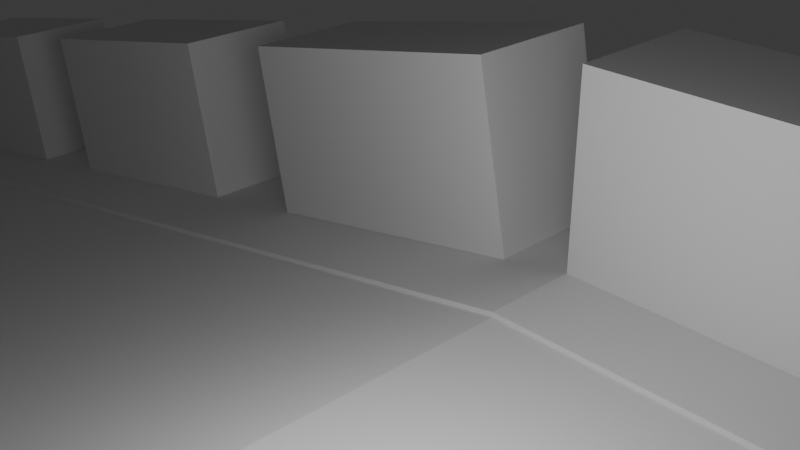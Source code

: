 # Source: sliding_stroller.blend  (saved by Blender 4.0.36; exported with 4.5.12 LTS)
import bpy
from mathutils import Matrix  # noqa: F401  (used for matrix-valued properties, if any)

bpy.ops.wm.read_factory_settings(use_empty=True)
scene = bpy.context.scene
scene.name = 'Scene'

# ---- collections
col_tools = bpy.data.collections.new('Tools'); scene.collection.children.link(col_tools)
col_buildings = bpy.data.collections.new('Buildings'); scene.collection.children.link(col_buildings)

# ---- world
world_world = bpy.data.worlds.new('World'); scene.world = world_world
world_world.use_nodes = True; world_world.node_tree.nodes.clear()
_N = world_world.node_tree.nodes; _L = world_world.node_tree.links
n0 = _N.new('ShaderNodeOutputWorld'); n0.name = 'World Output'; n0.location = (300, 300)
n1 = _N.new('ShaderNodeBackground'); n1.name = 'Background'; n1.location = (10, 300)
n1.inputs[0].default_value = (0.05088, 0.05088, 0.05088, 1.0)
_L.new(n1.outputs[0], n0.inputs[0])
n0.is_active_output = True
world_world.color = (0.05088, 0.05088, 0.05088)
world_world.use_sun_shadow = False
world_world.sun_shadow_jitter_overblur = 0.0

# ---- cameras
cam_camera = bpy.data.cameras.new('Camera')
cam_camera.clip_end = 100.0
cam_camera.ortho_scale = 7.314

# ---- lights
light_light = bpy.data.lights.new('Light', 'POINT')
light_light.transmission_factor = 0.0
light_light.use_soft_falloff = False
light_light.energy = 1000.0
light_light.shadow_soft_size = 3.31
light_light.shadow_maximum_resolution = 0.006
light_light.use_absolute_resolution = True

# ---- meshes
me_cube_002 = bpy.data.meshes.new('Cube.002')
me_cube_002.from_pydata([(-0.5, -0.25, -0.5), (-0.5, -0.25, 0.5), (-0.5, 0.25, -0.5), (-0.5, 0.25, 0.5), (0.5, -0.25, -0.5), (0.5, -0.25, 0.5), (0.5, 0.25, -0.5), (0.5, 0.25, 0.5)], [], [(0, 1, 3, 2), (2, 3, 7, 6), (6, 7, 5, 4), (4, 5, 1, 0), (2, 6, 4, 0), (7, 3, 1, 5)])
_uv = me_cube_002.uv_layers.new(name='UVMap')
_uv.uv.foreach_set('vector', [0.375, 0.0, 0.625, 0.0, 0.625, 0.25, 0.375, 0.25, 0.375, 0.25, 0.625, 0.25, 0.625, 0.5, 0.375, 0.5, 0.375, 0.5, 0.625, 0.5, 0.625, 0.75, 0.375, 0.75, 0.375, 0.75, 0.625, 0.75, 0.625, 1.0, 0.375, 1.0, 0.125, 0.5, 0.375, 0.5, 0.375, 0.75, 0.125, 0.75, 0.625, 0.5, 0.875, 0.5, 0.875, 0.75, 0.625, 0.75])
me_cube_002.update()
me_cube_001 = bpy.data.meshes.new('Cube.001')
me_cube_001.from_pydata([(-3.505, -10.5, -0.05106), (-3.505, -10.5, 0.05106), (-3.505, 10.5, -0.05106), (-3.505, 10.5, 0.05106), (3.505, -10.5, -0.05106), (3.505, -10.5, 0.05106), (3.505, 10.5, -0.05106), (3.505, 10.5, 0.05106), (-3.505, -10.5, -0.05106), (-3.505, -10.5, 0.05106), (-3.505, 10.5, -0.05106), (-3.505, 10.5, 0.05106), (-3.505, -10.5, -0.05106), (-3.505, -10.5, 0.05106), (-3.505, 10.5, -0.05106), (-3.505, 10.5, 0.05106), (-101.9, -10.5, -20.09), (-101.9, -10.5, -19.99), (-101.9, 10.5, -20.09), (-101.9, 10.5, -19.99), (-3.505, 5.508, 0.05106), (3.505, 5.509, 0.05106), (3.505, 10.5, 0.05106), (-3.505, 10.5, 0.05106), (-3.505, 5.508, 0.05106), (3.505, 5.509, 0.05106), (3.505, 10.5, 0.05106), (-3.505, 10.5, 0.05106), (-3.505, 5.508, 0.05106), (3.505, 5.509, 0.05106), (3.505, 10.5, 0.05106), (-3.505, 10.5, 0.05106), (-3.505, 5.508, 0.05106), (3.505, 5.509, 0.05106), (3.505, 10.5, 0.05106), (-3.505, 10.5, 0.05106), (-3.505, 5.508, 0.05106), (3.505, 5.509, 0.05106), (-3.505, 5.508, 0.05106), (3.505, 10.5, 0.05106), (-3.505, 10.5, 0.05106), (-3.505, 5.507, 0.05106), (3.505, 5.509, 0.05106), (-3.505, 10.5, 0.05106), (3.505, 10.5, 0.05106), (3.505, 5.509, 0.05106), (-3.505, -5.508, 0.05106), (3.505, -5.506, 0.05106), (3.505, -5.506, 0.1511), (-3.505, -5.508, 0.1511), (-3.505, -10.5, 0.1511), (3.505, -10.5, 0.1511), (3.505, 10.5, 0.1511), (-3.505, 10.5, 0.1511), (-3.505, 5.507, 0.1511), (3.505, 5.509, 0.1511), (-101.9, 5.507, -19.99), (-3.505, 10.5, 0.1515), (-101.9, 10.5, -19.89), (-3.505, 5.508, 0.1515), (-101.9, 5.507, -19.89), (-101.9, -5.509, -19.99), (-3.505, -10.5, 0.05106), (-101.9, -10.5, -19.99), (-3.505, -5.508, 0.05106), (-101.9, -5.509, -19.99), (-3.505, -10.5, 0.1511), (-101.9, -10.5, -19.89), (-3.505, -5.508, 0.1511), (-101.9, -5.509, -19.89), (-3.505, 5.508, -0.05106), (-3.505, -10.5, -0.05106), (-3.505, -5.507, -0.05106), (-101.9, -5.507, -20.09), (-101.9, 5.504, -20.09), (-3.505, 5.507, 0.05106), (-3.505, -5.508, 0.05106), (-101.9, 5.507, -19.99), (-101.9, -5.509, -19.99), (-101.9, -5.509, -19.99), (-3.505, 5.508, -0.05106), (-3.505, -5.507, -0.05106), (-101.9, -5.507, -20.09), (-101.9, 5.504, -20.09)], [(15, 23), (23, 27), (27, 31), (31, 35), (35, 40), (40, 41), (76, 78)], [(1, 46, 20, 3, 11, 9), (2, 3, 7, 6), (6, 7, 21, 47, 5, 4), (4, 5, 1, 0), (21, 20, 38, 45), (7, 3, 20, 46, 1, 5, 47, 21), (11, 10, 14, 15), (3, 2, 10, 11), (0, 1, 9, 8, 71), (13, 15, 19, 56, 61, 17), (8, 9, 13, 12), (9, 11, 15, 13), (10, 70, 72, 8, 12, 14), (16, 17, 61, 56, 19, 18, 74, 73), (14, 12, 16, 73, 74, 18), (15, 14, 18, 19), (12, 13, 17, 16), (20, 21, 25, 24), (21, 7, 22, 25), (24, 25, 29, 28), (25, 22, 26, 29), (28, 29, 33, 32), (29, 26, 30, 33), (32, 33, 37, 36), (33, 30, 34, 37), (40, 39, 44, 43), (36, 37, 42, 41), (37, 34, 39, 42), (47, 46, 49, 48), (46, 13, 50, 49), (5, 47, 48, 51), (48, 49, 50, 51), (13, 5, 51, 50), (35, 34, 45, 41), (53, 54, 55, 52), (45, 34, 52, 55), (35, 41, 54, 53), (34, 35, 53, 52), (41, 45, 55, 54), (20, 24, 38), (56, 20, 59, 60), (60, 59, 57, 58), (20, 3, 57, 59), (3, 19, 58, 57), (19, 56, 60, 58), (17, 1, 62, 63), (65, 63, 67, 69), (61, 17, 63, 65), (1, 46, 64, 62), (46, 61, 65, 64), (67, 66, 68, 69), (64, 65, 69, 68), (62, 64, 68, 66), (63, 62, 66, 67), (76, 75, 80, 77, 83, 82, 79, 78, 81), (78, 79, 82), (83, 77, 78, 82), (78, 77, 80, 81), (80, 75, 76, 81)])
_uv = me_cube_001.uv_layers.new(name='UVMap')
_uv.uv.foreach_set('vector', [0.875, 0.75, 0.875, 0.6875, 0.875, 0.625, 0.875, 0.5, 0.875, 0.5, 0.875, 0.75, 0.375, 0.25, 0.625, 0.25, 0.625, 0.5, 0.375, 0.5, 0.375, 0.5, 0.625, 0.5, 0.625, 0.625, 0.625, 0.6875, 0.625, 0.75, 0.375, 0.75, 0.375, 0.75, 0.625, 0.75, 0.625, 1.0, 0.375, 1.0, 0.0, 0.0, 0.0, 0.0, 0.0, 0.0, 0.0, 0.0, 0.625, 0.5, 0.875, 0.5, 0.875, 0.625, 0.875, 0.6875, 0.875, 0.75, 0.625, 0.75, 0.625, 0.6875, 0.625, 0.625, 0.625, 0.25, 0.375, 0.25, 0.375, 0.25, 0.625, 0.25, 0.625, 0.25, 0.375, 0.25, 0.375, 0.25, 0.625, 0.25, 0.375, 1.0, 0.625, 1.0, 0.625, 1.0, 0.375, 1.0, 0.375, 1.0, 0.875, 0.75, 0.875, 0.5, 0.875, 0.5, 0.875, 0.625, 0.875, 0.6875, 0.875, 0.75, 0.375, 1.0, 0.625, 1.0, 0.625, 1.0, 0.375, 1.0, 0.875, 0.75, 0.875, 0.5, 0.875, 0.5, 0.875, 0.75, 0.125, 0.5, 0.125, 0.625, 0.125, 0.6875, 0.125, 0.75, 0.125, 0.75, 0.125, 0.5, 0.375, 0.0, 0.625, 0.0, 0.625, 0.0625, 0.625, 0.125, 0.625, 0.25, 0.375, 0.25, 0.375, 0.1875, 0.375, 0.125, 0.125, 0.5, 0.125, 0.75, 0.125, 0.75, 0.125, 0.625, 0.125, 0.5625, 0.125, 0.5, 0.625, 0.25, 0.375, 0.25, 0.375, 0.25, 0.625, 0.25, 0.375, 1.0, 0.625, 1.0, 0.625, 1.0, 0.375, 1.0, 0.0, 0.0, 0.0, 0.0, 0.0, 0.0, 0.0, 0.0, 0.625, 0.625, 0.625, 0.5, 0.625, 0.5, 0.625, 0.625, 0.0, 0.0, 0.0, 0.0, 0.0, 0.0, 0.0, 0.0, 0.625, 0.625, 0.625, 0.5, 0.625, 0.5, 0.625, 0.625, 0.0, 0.0, 0.0, 0.0, 0.0, 0.0, 0.0, 0.0, 0.625, 0.625, 0.625, 0.5, 0.625, 0.5, 0.625, 0.625, 0.0, 0.0, 0.0, 0.0, 0.0, 0.0, 0.0, 0.0, 0.625, 0.625, 0.625, 0.5, 0.625, 0.5, 0.625, 0.625, 0.0, 0.0, 0.0, 0.0, 0.0, 0.0, 0.0, 0.0, 0.0, 0.0, 0.0, 0.0, 0.0, 0.0, 0.0, 0.0, 0.625, 0.625, 0.625, 0.5, 0.625, 0.5, 0.625, 0.625, 0.0, 0.0, 0.0, 0.0, 0.0, 0.0, 0.0, 0.0, 0.0, 0.0, 0.0, 0.0, 0.0, 0.0, 0.0, 0.0, 0.625, 0.75, 0.625, 0.6875, 0.625, 0.6875, 0.625, 0.75, 0.0, 0.0, 0.0, 0.0, 0.0, 0.0, 0.0, 0.0, 0.0, 0.0, 0.0, 0.0, 0.0, 0.0, 0.0, 0.0, 0.0, 0.0, 0.0, 0.0, 0.0, 0.0, 0.0, 0.0, 0.0, 0.0, 0.0, 0.0, 0.0, 0.0, 0.0, 0.0, 0.0, 0.0, 0.0, 0.0, 0.0, 0.0, 0.0, 0.0, 0.0, 0.0, 0.0, 0.0, 0.0, 0.0, 0.0, 0.0, 0.0, 0.0, 0.0, 0.0, 0.0, 0.0, 0.0, 0.0, 0.0, 0.0, 0.0, 0.0, 0.0, 0.0, 0.0, 0.0, 0.0, 0.0, 0.0, 0.0, 0.0, 0.0, 0.0, 0.0, 0.0, 0.0, 0.0, 0.0, 0.0, 0.0, 0.0, 0.0, 0.0, 0.0, 0.0, 0.0, 0.0, 0.0, 0.875, 0.625, 0.875, 0.5, 0.875, 0.5, 0.875, 0.625, 0.0, 0.0, 0.0, 0.0, 0.0, 0.0, 0.0, 0.0, 0.625, 0.25, 0.625, 0.125, 0.625, 0.125, 0.625, 0.25, 0.0, 0.0, 0.0, 0.0, 0.0, 0.0, 0.0, 0.0, 0.625, 0.0625, 0.625, 0.0, 0.625, 0.0, 0.625, 0.0625, 0.625, 0.0625, 0.625, 0.0, 0.625, 0.0, 0.625, 0.0625, 0.875, 0.75, 0.875, 0.6875, 0.875, 0.6875, 0.875, 0.75, 0.0, 0.0, 0.0, 0.0, 0.0, 0.0, 0.0, 0.0, 0.0, 0.0, 0.0, 0.0, 0.0, 0.0, 0.0, 0.0, 0.0, 0.0, 0.0, 0.0, 0.0, 0.0, 0.0, 0.0, 0.875, 0.75, 0.875, 0.6875, 0.875, 0.6875, 0.875, 0.75, 0.0, 0.0, 0.0, 0.0, 0.0, 0.0, 0.0, 0.0, 0.0, 0.0, 0.0, 0.0, 0.0, 0.0, 0.0, 0.0, 0.375, 0.1875, 0.375, 0.125, 0.625, 0.0625, 0.625, 0.0625, 0.0, 0.0, 0.625, 0.0625, 0.625, 0.0625, 0.375, 0.125, 0.375, 0.1875, 0.0, 0.0, 0.625, 0.0625, 0.375, 0.125, 0.625, 0.0625, 0.0, 0.0, 0.0, 0.0, 0.0, 0.0, 0.0, 0.0, 0.0, 0.0, 0.0, 0.0, 0.0, 0.0])
me_cube_001.update()
me_cube_003 = bpy.data.meshes.new('Cube.003')
me_cube_003.from_pydata([(-3.5, -1.498, -2.0), (-3.5, -1.498, 2.0), (-3.5, 1.498, -2.0), (-3.5, 1.498, 2.0), (3.5, -1.498, -2.0), (3.5, -1.498, 2.0), (3.5, 1.498, -2.0), (3.5, 1.498, 2.0)], [], [(0, 1, 3, 2), (2, 3, 7, 6), (6, 7, 5, 4), (4, 5, 1, 0), (2, 6, 4, 0), (7, 3, 1, 5)])
_uv = me_cube_003.uv_layers.new(name='UVMap')
_uv.uv.foreach_set('vector', [0.375, 0.0, 0.625, 0.0, 0.625, 0.25, 0.375, 0.25, 0.375, 0.25, 0.625, 0.25, 0.625, 0.5, 0.375, 0.5, 0.375, 0.5, 0.625, 0.5, 0.625, 0.75, 0.375, 0.75, 0.375, 0.75, 0.625, 0.75, 0.625, 1.0, 0.375, 1.0, 0.125, 0.5, 0.375, 0.5, 0.375, 0.75, 0.125, 0.75, 0.625, 0.5, 0.875, 0.5, 0.875, 0.75, 0.625, 0.75])
me_cube_003.update()
me_cube_004 = bpy.data.meshes.new('Cube.004')
me_cube_004.from_pydata([(-3.5, -1.498, -2.0), (-3.5, -1.498, 2.0), (-3.5, 1.498, -2.0), (-3.5, 1.498, 2.0), (3.5, -1.498, -2.0), (3.5, -1.498, 2.0), (3.5, 1.498, -2.0), (3.5, 1.498, 2.0)], [], [(0, 1, 3, 2), (2, 3, 7, 6), (6, 7, 5, 4), (4, 5, 1, 0), (2, 6, 4, 0), (7, 3, 1, 5)])
_uv = me_cube_004.uv_layers.new(name='UVMap')
_uv.uv.foreach_set('vector', [0.375, 0.0, 0.625, 0.0, 0.625, 0.25, 0.375, 0.25, 0.375, 0.25, 0.625, 0.25, 0.625, 0.5, 0.375, 0.5, 0.375, 0.5, 0.625, 0.5, 0.625, 0.75, 0.375, 0.75, 0.375, 0.75, 0.625, 0.75, 0.625, 1.0, 0.375, 1.0, 0.125, 0.5, 0.375, 0.5, 0.375, 0.75, 0.125, 0.75, 0.625, 0.5, 0.875, 0.5, 0.875, 0.75, 0.625, 0.75])
me_cube_004.update()
me_cube_012 = bpy.data.meshes.new('Cube.012')
me_cube_012.from_pydata([(-3.5, -1.498, -2.0), (-3.5, -1.498, 2.0), (-3.5, 1.498, -2.0), (-3.5, 1.498, 2.0), (3.5, -1.498, -2.0), (3.5, -1.498, 2.0), (3.5, 1.498, -2.0), (3.5, 1.498, 2.0)], [], [(0, 1, 3, 2), (2, 3, 7, 6), (6, 7, 5, 4), (4, 5, 1, 0), (2, 6, 4, 0), (7, 3, 1, 5)])
_uv = me_cube_012.uv_layers.new(name='UVMap')
_uv.uv.foreach_set('vector', [0.375, 0.0, 0.625, 0.0, 0.625, 0.25, 0.375, 0.25, 0.375, 0.25, 0.625, 0.25, 0.625, 0.5, 0.375, 0.5, 0.375, 0.5, 0.625, 0.5, 0.625, 0.75, 0.375, 0.75, 0.375, 0.75, 0.625, 0.75, 0.625, 1.0, 0.375, 1.0, 0.125, 0.5, 0.375, 0.5, 0.375, 0.75, 0.125, 0.75, 0.625, 0.5, 0.875, 0.5, 0.875, 0.75, 0.625, 0.75])
me_cube_012.update()
me_cube_007 = bpy.data.meshes.new('Cube.007')
me_cube_007.from_pydata([(-3.5, -1.498, -2.0), (-3.5, -1.498, 2.0), (-3.5, 1.498, -2.0), (-3.5, 1.498, 2.0), (3.5, -1.498, -2.0), (3.5, -1.498, 2.0), (3.5, 1.498, -2.0), (3.5, 1.498, 2.0)], [], [(0, 1, 3, 2), (2, 3, 7, 6), (6, 7, 5, 4), (4, 5, 1, 0), (2, 6, 4, 0), (7, 3, 1, 5)])
_uv = me_cube_007.uv_layers.new(name='UVMap')
_uv.uv.foreach_set('vector', [0.375, 0.0, 0.625, 0.0, 0.625, 0.25, 0.375, 0.25, 0.375, 0.25, 0.625, 0.25, 0.625, 0.5, 0.375, 0.5, 0.375, 0.5, 0.625, 0.5, 0.625, 0.75, 0.375, 0.75, 0.375, 0.75, 0.625, 0.75, 0.625, 1.0, 0.375, 1.0, 0.125, 0.5, 0.375, 0.5, 0.375, 0.75, 0.125, 0.75, 0.625, 0.5, 0.875, 0.5, 0.875, 0.75, 0.625, 0.75])
me_cube_007.update()
me_cube_013 = bpy.data.meshes.new('Cube.013')
me_cube_013.from_pydata([(-3.5, -1.498, -2.0), (-3.5, -1.498, 2.0), (-3.5, 1.498, -2.0), (-3.5, 1.498, 2.0), (3.5, -1.498, -2.0), (3.5, -1.498, 2.0), (3.5, 1.498, -2.0), (3.5, 1.498, 2.0)], [], [(0, 1, 3, 2), (2, 3, 7, 6), (6, 7, 5, 4), (4, 5, 1, 0), (2, 6, 4, 0), (7, 3, 1, 5)])
_uv = me_cube_013.uv_layers.new(name='UVMap')
_uv.uv.foreach_set('vector', [0.375, 0.0, 0.625, 0.0, 0.625, 0.25, 0.375, 0.25, 0.375, 0.25, 0.625, 0.25, 0.625, 0.5, 0.375, 0.5, 0.375, 0.5, 0.625, 0.5, 0.625, 0.75, 0.375, 0.75, 0.375, 0.75, 0.625, 0.75, 0.625, 1.0, 0.375, 1.0, 0.125, 0.5, 0.375, 0.5, 0.375, 0.75, 0.125, 0.75, 0.625, 0.5, 0.875, 0.5, 0.875, 0.75, 0.625, 0.75])
me_cube_013.update()
me_cube_009 = bpy.data.meshes.new('Cube.009')
me_cube_009.from_pydata([(-3.5, -1.498, -2.0), (-3.5, -1.498, 2.0), (-3.5, 1.498, -2.0), (-3.5, 1.498, 2.0), (3.5, -1.498, -2.0), (3.5, -1.498, 2.0), (3.5, 1.498, -2.0), (3.5, 1.498, 2.0)], [], [(0, 1, 3, 2), (2, 3, 7, 6), (6, 7, 5, 4), (4, 5, 1, 0), (2, 6, 4, 0), (7, 3, 1, 5)])
_uv = me_cube_009.uv_layers.new(name='UVMap')
_uv.uv.foreach_set('vector', [0.375, 0.0, 0.625, 0.0, 0.625, 0.25, 0.375, 0.25, 0.375, 0.25, 0.625, 0.25, 0.625, 0.5, 0.375, 0.5, 0.375, 0.5, 0.625, 0.5, 0.625, 0.75, 0.375, 0.75, 0.375, 0.75, 0.625, 0.75, 0.625, 1.0, 0.375, 1.0, 0.125, 0.5, 0.375, 0.5, 0.375, 0.75, 0.125, 0.75, 0.625, 0.5, 0.875, 0.5, 0.875, 0.75, 0.625, 0.75])
me_cube_009.update()
me_cube_010 = bpy.data.meshes.new('Cube.010')
me_cube_010.from_pydata([(-3.5, -1.498, -2.0), (-3.5, -1.498, 2.0), (-3.5, 1.498, -2.0), (-3.5, 1.498, 2.0), (3.5, -1.498, -2.0), (3.5, -1.498, 2.0), (3.5, 1.498, -2.0), (3.5, 1.498, 2.0)], [], [(0, 1, 3, 2), (2, 3, 7, 6), (6, 7, 5, 4), (4, 5, 1, 0), (2, 6, 4, 0), (7, 3, 1, 5)])
_uv = me_cube_010.uv_layers.new(name='UVMap')
_uv.uv.foreach_set('vector', [0.375, 0.0, 0.625, 0.0, 0.625, 0.25, 0.375, 0.25, 0.375, 0.25, 0.625, 0.25, 0.625, 0.5, 0.375, 0.5, 0.375, 0.5, 0.625, 0.5, 0.625, 0.75, 0.375, 0.75, 0.375, 0.75, 0.625, 0.75, 0.625, 1.0, 0.375, 1.0, 0.125, 0.5, 0.375, 0.5, 0.375, 0.75, 0.125, 0.75, 0.625, 0.5, 0.875, 0.5, 0.875, 0.75, 0.625, 0.75])
me_cube_010.update()
me_cube_011 = bpy.data.meshes.new('Cube.011')
me_cube_011.from_pydata([(-3.5, -1.498, -2.0), (-3.5, -1.498, 2.0), (-3.5, 1.498, -2.0), (-3.5, 1.498, 2.0), (3.5, -1.498, -2.0), (3.5, -1.498, 2.0), (3.5, 1.498, -2.0), (3.5, 1.498, 2.0)], [], [(0, 1, 3, 2), (2, 3, 7, 6), (6, 7, 5, 4), (4, 5, 1, 0), (2, 6, 4, 0), (7, 3, 1, 5)])
_uv = me_cube_011.uv_layers.new(name='UVMap')
_uv.uv.foreach_set('vector', [0.375, 0.0, 0.625, 0.0, 0.625, 0.25, 0.375, 0.25, 0.375, 0.25, 0.625, 0.25, 0.625, 0.5, 0.375, 0.5, 0.375, 0.5, 0.625, 0.5, 0.625, 0.75, 0.375, 0.75, 0.375, 0.75, 0.625, 0.75, 0.625, 1.0, 0.375, 1.0, 0.125, 0.5, 0.375, 0.5, 0.375, 0.75, 0.125, 0.75, 0.625, 0.5, 0.875, 0.5, 0.875, 0.75, 0.625, 0.75])
me_cube_011.update()
me_cube_014 = bpy.data.meshes.new('Cube.014')
me_cube_014.from_pydata([(-3.5, -1.498, -2.0), (-3.5, -1.498, 2.0), (-3.5, 1.498, -2.0), (-3.5, 1.498, 2.0), (3.5, -1.498, -2.0), (3.5, -1.498, 2.0), (3.5, 1.498, -2.0), (3.5, 1.498, 2.0)], [], [(0, 1, 3, 2), (2, 3, 7, 6), (6, 7, 5, 4), (4, 5, 1, 0), (2, 6, 4, 0), (7, 3, 1, 5)])
_uv = me_cube_014.uv_layers.new(name='UVMap')
_uv.uv.foreach_set('vector', [0.375, 0.0, 0.625, 0.0, 0.625, 0.25, 0.375, 0.25, 0.375, 0.25, 0.625, 0.25, 0.625, 0.5, 0.375, 0.5, 0.375, 0.5, 0.625, 0.5, 0.625, 0.75, 0.375, 0.75, 0.375, 0.75, 0.625, 0.75, 0.625, 1.0, 0.375, 1.0, 0.125, 0.5, 0.375, 0.5, 0.375, 0.75, 0.125, 0.75, 0.625, 0.5, 0.875, 0.5, 0.875, 0.75, 0.625, 0.75])
me_cube_014.update()
me_cube_015 = bpy.data.meshes.new('Cube.015')
me_cube_015.from_pydata([(-3.5, -1.498, -2.0), (-3.5, -1.498, 2.0), (-3.5, 1.498, -2.0), (-3.5, 1.498, 2.0), (3.5, -1.498, -2.0), (3.5, -1.498, 2.0), (3.5, 1.498, -2.0), (3.5, 1.498, 2.0)], [], [(0, 1, 3, 2), (2, 3, 7, 6), (6, 7, 5, 4), (4, 5, 1, 0), (2, 6, 4, 0), (7, 3, 1, 5)])
_uv = me_cube_015.uv_layers.new(name='UVMap')
_uv.uv.foreach_set('vector', [0.375, 0.0, 0.625, 0.0, 0.625, 0.25, 0.375, 0.25, 0.375, 0.25, 0.625, 0.25, 0.625, 0.5, 0.375, 0.5, 0.375, 0.5, 0.625, 0.5, 0.625, 0.75, 0.375, 0.75, 0.375, 0.75, 0.625, 0.75, 0.625, 1.0, 0.375, 1.0, 0.125, 0.5, 0.375, 0.5, 0.375, 0.75, 0.125, 0.75, 0.625, 0.5, 0.875, 0.5, 0.875, 0.75, 0.625, 0.75])
me_cube_015.update()
me_cube_016 = bpy.data.meshes.new('Cube.016')
me_cube_016.from_pydata([(-3.5, -1.498, -2.0), (-3.5, -1.498, 2.0), (-3.5, 1.498, -2.0), (-3.5, 1.498, 2.0), (3.5, -1.498, -2.0), (3.5, -1.498, 2.0), (3.5, 1.498, -2.0), (3.5, 1.498, 2.0)], [], [(0, 1, 3, 2), (2, 3, 7, 6), (6, 7, 5, 4), (4, 5, 1, 0), (2, 6, 4, 0), (7, 3, 1, 5)])
_uv = me_cube_016.uv_layers.new(name='UVMap')
_uv.uv.foreach_set('vector', [0.375, 0.0, 0.625, 0.0, 0.625, 0.25, 0.375, 0.25, 0.375, 0.25, 0.625, 0.25, 0.625, 0.5, 0.375, 0.5, 0.375, 0.5, 0.625, 0.5, 0.625, 0.75, 0.375, 0.75, 0.375, 0.75, 0.625, 0.75, 0.625, 1.0, 0.375, 1.0, 0.125, 0.5, 0.375, 0.5, 0.375, 0.75, 0.125, 0.75, 0.625, 0.5, 0.875, 0.5, 0.875, 0.75, 0.625, 0.75])
me_cube_016.update()
me_cube_017 = bpy.data.meshes.new('Cube.017')
me_cube_017.from_pydata([(-3.5, -1.498, -2.0), (-3.5, -1.498, 2.0), (-3.5, 1.498, -2.0), (-3.5, 1.498, 2.0), (3.5, -1.498, -2.0), (3.5, -1.498, 2.0), (3.5, 1.498, -2.0), (3.5, 1.498, 2.0)], [], [(0, 1, 3, 2), (2, 3, 7, 6), (6, 7, 5, 4), (4, 5, 1, 0), (2, 6, 4, 0), (7, 3, 1, 5)])
_uv = me_cube_017.uv_layers.new(name='UVMap')
_uv.uv.foreach_set('vector', [0.375, 0.0, 0.625, 0.0, 0.625, 0.25, 0.375, 0.25, 0.375, 0.25, 0.625, 0.25, 0.625, 0.5, 0.375, 0.5, 0.375, 0.5, 0.625, 0.5, 0.625, 0.75, 0.375, 0.75, 0.375, 0.75, 0.625, 0.75, 0.625, 1.0, 0.375, 1.0, 0.125, 0.5, 0.375, 0.5, 0.375, 0.75, 0.125, 0.75, 0.625, 0.5, 0.875, 0.5, 0.875, 0.75, 0.625, 0.75])
me_cube_017.update()
me_cube_018 = bpy.data.meshes.new('Cube.018')
me_cube_018.from_pydata([(-3.5, -1.498, -2.0), (-3.5, -1.498, 2.0), (-3.5, 1.498, -2.0), (-3.5, 1.498, 2.0), (3.5, -1.498, -2.0), (3.5, -1.498, 2.0), (3.5, 1.498, -2.0), (3.5, 1.498, 2.0)], [], [(0, 1, 3, 2), (2, 3, 7, 6), (6, 7, 5, 4), (4, 5, 1, 0), (2, 6, 4, 0), (7, 3, 1, 5)])
_uv = me_cube_018.uv_layers.new(name='UVMap')
_uv.uv.foreach_set('vector', [0.375, 0.0, 0.625, 0.0, 0.625, 0.25, 0.375, 0.25, 0.375, 0.25, 0.625, 0.25, 0.625, 0.5, 0.375, 0.5, 0.375, 0.5, 0.625, 0.5, 0.625, 0.75, 0.375, 0.75, 0.375, 0.75, 0.625, 0.75, 0.625, 1.0, 0.375, 1.0, 0.125, 0.5, 0.375, 0.5, 0.375, 0.75, 0.125, 0.75, 0.625, 0.5, 0.875, 0.5, 0.875, 0.75, 0.625, 0.75])
me_cube_018.update()
me_cube_019 = bpy.data.meshes.new('Cube.019')
me_cube_019.from_pydata([(-3.5, -1.498, -2.0), (-3.5, -1.498, 2.0), (-3.5, 1.498, -2.0), (-3.5, 1.498, 2.0), (3.5, -1.498, -2.0), (3.5, -1.498, 2.0), (3.5, 1.498, -2.0), (3.5, 1.498, 2.0)], [], [(0, 1, 3, 2), (2, 3, 7, 6), (6, 7, 5, 4), (4, 5, 1, 0), (2, 6, 4, 0), (7, 3, 1, 5)])
_uv = me_cube_019.uv_layers.new(name='UVMap')
_uv.uv.foreach_set('vector', [0.375, 0.0, 0.625, 0.0, 0.625, 0.25, 0.375, 0.25, 0.375, 0.25, 0.625, 0.25, 0.625, 0.5, 0.375, 0.5, 0.375, 0.5, 0.625, 0.5, 0.625, 0.75, 0.375, 0.75, 0.375, 0.75, 0.625, 0.75, 0.625, 1.0, 0.375, 1.0, 0.125, 0.5, 0.375, 0.5, 0.375, 0.75, 0.125, 0.75, 0.625, 0.5, 0.875, 0.5, 0.875, 0.75, 0.625, 0.75])
me_cube_019.update()
me_cube_020 = bpy.data.meshes.new('Cube.020')
me_cube_020.from_pydata([(-3.5, -1.498, -2.0), (-3.5, -1.498, 2.0), (-3.5, 1.498, -2.0), (-3.5, 1.498, 2.0), (3.5, -1.498, -2.0), (3.5, -1.498, 2.0), (3.5, 1.498, -2.0), (3.5, 1.498, 2.0)], [], [(0, 1, 3, 2), (2, 3, 7, 6), (6, 7, 5, 4), (4, 5, 1, 0), (2, 6, 4, 0), (7, 3, 1, 5)])
_uv = me_cube_020.uv_layers.new(name='UVMap')
_uv.uv.foreach_set('vector', [0.375, 0.0, 0.625, 0.0, 0.625, 0.25, 0.375, 0.25, 0.375, 0.25, 0.625, 0.25, 0.625, 0.5, 0.375, 0.5, 0.375, 0.5, 0.625, 0.5, 0.625, 0.75, 0.375, 0.75, 0.375, 0.75, 0.625, 0.75, 0.625, 1.0, 0.375, 1.0, 0.125, 0.5, 0.375, 0.5, 0.375, 0.75, 0.125, 0.75, 0.625, 0.5, 0.875, 0.5, 0.875, 0.75, 0.625, 0.75])
me_cube_020.update()
me_cube_021 = bpy.data.meshes.new('Cube.021')
me_cube_021.from_pydata([(-3.5, -1.498, -2.0), (-3.5, -1.498, 2.0), (-3.5, 1.498, -2.0), (-3.5, 1.498, 2.0), (3.5, -1.498, -2.0), (3.5, -1.498, 2.0), (3.5, 1.498, -2.0), (3.5, 1.498, 2.0)], [], [(0, 1, 3, 2), (2, 3, 7, 6), (6, 7, 5, 4), (4, 5, 1, 0), (2, 6, 4, 0), (7, 3, 1, 5)])
_uv = me_cube_021.uv_layers.new(name='UVMap')
_uv.uv.foreach_set('vector', [0.375, 0.0, 0.625, 0.0, 0.625, 0.25, 0.375, 0.25, 0.375, 0.25, 0.625, 0.25, 0.625, 0.5, 0.375, 0.5, 0.375, 0.5, 0.625, 0.5, 0.625, 0.75, 0.375, 0.75, 0.375, 0.75, 0.625, 0.75, 0.625, 1.0, 0.375, 1.0, 0.125, 0.5, 0.375, 0.5, 0.375, 0.75, 0.125, 0.75, 0.625, 0.5, 0.875, 0.5, 0.875, 0.75, 0.625, 0.75])
me_cube_021.update()
me_cube_022 = bpy.data.meshes.new('Cube.022')
me_cube_022.from_pydata([(-3.5, -1.498, -2.0), (-3.5, -1.498, 2.0), (-3.5, 1.498, -2.0), (-3.5, 1.498, 2.0), (3.5, -1.498, -2.0), (3.5, -1.498, 2.0), (3.5, 1.498, -2.0), (3.5, 1.498, 2.0)], [], [(0, 1, 3, 2), (2, 3, 7, 6), (6, 7, 5, 4), (4, 5, 1, 0), (2, 6, 4, 0), (7, 3, 1, 5)])
_uv = me_cube_022.uv_layers.new(name='UVMap')
_uv.uv.foreach_set('vector', [0.375, 0.0, 0.625, 0.0, 0.625, 0.25, 0.375, 0.25, 0.375, 0.25, 0.625, 0.25, 0.625, 0.5, 0.375, 0.5, 0.375, 0.5, 0.625, 0.5, 0.625, 0.75, 0.375, 0.75, 0.375, 0.75, 0.625, 0.75, 0.625, 1.0, 0.375, 1.0, 0.125, 0.5, 0.375, 0.5, 0.375, 0.75, 0.125, 0.75, 0.625, 0.5, 0.875, 0.5, 0.875, 0.75, 0.625, 0.75])
me_cube_022.update()
me_cube_023 = bpy.data.meshes.new('Cube.023')
me_cube_023.from_pydata([(-3.5, -1.498, -2.0), (-3.5, -1.498, 2.0), (-3.5, 1.498, -2.0), (-3.5, 1.498, 2.0), (3.5, -1.498, -2.0), (3.5, -1.498, 2.0), (3.5, 1.498, -2.0), (3.5, 1.498, 2.0)], [], [(0, 1, 3, 2), (2, 3, 7, 6), (6, 7, 5, 4), (4, 5, 1, 0), (2, 6, 4, 0), (7, 3, 1, 5)])
_uv = me_cube_023.uv_layers.new(name='UVMap')
_uv.uv.foreach_set('vector', [0.375, 0.0, 0.625, 0.0, 0.625, 0.25, 0.375, 0.25, 0.375, 0.25, 0.625, 0.25, 0.625, 0.5, 0.375, 0.5, 0.375, 0.5, 0.625, 0.5, 0.625, 0.75, 0.375, 0.75, 0.375, 0.75, 0.625, 0.75, 0.625, 1.0, 0.375, 1.0, 0.125, 0.5, 0.375, 0.5, 0.375, 0.75, 0.125, 0.75, 0.625, 0.5, 0.875, 0.5, 0.875, 0.75, 0.625, 0.75])
me_cube_023.update()
me_cube_024 = bpy.data.meshes.new('Cube.024')
me_cube_024.from_pydata([(-3.5, -1.498, -2.0), (-3.5, -1.498, 2.0), (-3.5, 1.498, -2.0), (-3.5, 1.498, 2.0), (3.5, -1.498, -2.0), (3.5, -1.498, 2.0), (3.5, 1.498, -2.0), (3.5, 1.498, 2.0)], [], [(0, 1, 3, 2), (2, 3, 7, 6), (6, 7, 5, 4), (4, 5, 1, 0), (2, 6, 4, 0), (7, 3, 1, 5)])
_uv = me_cube_024.uv_layers.new(name='UVMap')
_uv.uv.foreach_set('vector', [0.375, 0.0, 0.625, 0.0, 0.625, 0.25, 0.375, 0.25, 0.375, 0.25, 0.625, 0.25, 0.625, 0.5, 0.375, 0.5, 0.375, 0.5, 0.625, 0.5, 0.625, 0.75, 0.375, 0.75, 0.375, 0.75, 0.625, 0.75, 0.625, 1.0, 0.375, 1.0, 0.125, 0.5, 0.375, 0.5, 0.375, 0.75, 0.125, 0.75, 0.625, 0.5, 0.875, 0.5, 0.875, 0.75, 0.625, 0.75])
me_cube_024.update()
me_cube_025 = bpy.data.meshes.new('Cube.025')
me_cube_025.from_pydata([(-3.5, -1.498, -2.0), (-3.5, -1.498, 2.0), (-3.5, 1.498, -2.0), (-3.5, 1.498, 2.0), (3.5, -1.498, -2.0), (3.5, -1.498, 2.0), (3.5, 1.498, -2.0), (3.5, 1.498, 2.0)], [], [(0, 1, 3, 2), (2, 3, 7, 6), (6, 7, 5, 4), (4, 5, 1, 0), (2, 6, 4, 0), (7, 3, 1, 5)])
_uv = me_cube_025.uv_layers.new(name='UVMap')
_uv.uv.foreach_set('vector', [0.375, 0.0, 0.625, 0.0, 0.625, 0.25, 0.375, 0.25, 0.375, 0.25, 0.625, 0.25, 0.625, 0.5, 0.375, 0.5, 0.375, 0.5, 0.625, 0.5, 0.625, 0.75, 0.375, 0.75, 0.375, 0.75, 0.625, 0.75, 0.625, 1.0, 0.375, 1.0, 0.125, 0.5, 0.375, 0.5, 0.375, 0.75, 0.125, 0.75, 0.625, 0.5, 0.875, 0.5, 0.875, 0.75, 0.625, 0.75])
me_cube_025.update()
me_cube_026 = bpy.data.meshes.new('Cube.026')
me_cube_026.from_pydata([(-3.5, -1.498, -2.0), (-3.5, -1.498, 2.0), (-3.5, 1.498, -2.0), (-3.5, 1.498, 2.0), (3.5, -1.498, -2.0), (3.5, -1.498, 2.0), (3.5, 1.498, -2.0), (3.5, 1.498, 2.0)], [], [(0, 1, 3, 2), (2, 3, 7, 6), (6, 7, 5, 4), (4, 5, 1, 0), (2, 6, 4, 0), (7, 3, 1, 5)])
_uv = me_cube_026.uv_layers.new(name='UVMap')
_uv.uv.foreach_set('vector', [0.375, 0.0, 0.625, 0.0, 0.625, 0.25, 0.375, 0.25, 0.375, 0.25, 0.625, 0.25, 0.625, 0.5, 0.375, 0.5, 0.375, 0.5, 0.625, 0.5, 0.625, 0.75, 0.375, 0.75, 0.375, 0.75, 0.625, 0.75, 0.625, 1.0, 0.375, 1.0, 0.125, 0.5, 0.375, 0.5, 0.375, 0.75, 0.125, 0.75, 0.625, 0.5, 0.875, 0.5, 0.875, 0.75, 0.625, 0.75])
me_cube_026.update()
me_cube_027 = bpy.data.meshes.new('Cube.027')
me_cube_027.from_pydata([(-3.5, -1.498, -2.0), (-3.5, -1.498, 2.0), (-3.5, 1.498, -2.0), (-3.5, 1.498, 2.0), (3.5, -1.498, -2.0), (3.5, -1.498, 2.0), (3.5, 1.498, -2.0), (3.5, 1.498, 2.0)], [], [(0, 1, 3, 2), (2, 3, 7, 6), (6, 7, 5, 4), (4, 5, 1, 0), (2, 6, 4, 0), (7, 3, 1, 5)])
_uv = me_cube_027.uv_layers.new(name='UVMap')
_uv.uv.foreach_set('vector', [0.375, 0.0, 0.625, 0.0, 0.625, 0.25, 0.375, 0.25, 0.375, 0.25, 0.625, 0.25, 0.625, 0.5, 0.375, 0.5, 0.375, 0.5, 0.625, 0.5, 0.625, 0.75, 0.375, 0.75, 0.375, 0.75, 0.625, 0.75, 0.625, 1.0, 0.375, 1.0, 0.125, 0.5, 0.375, 0.5, 0.375, 0.75, 0.125, 0.75, 0.625, 0.5, 0.875, 0.5, 0.875, 0.75, 0.625, 0.75])
me_cube_027.update()
me_cube_028 = bpy.data.meshes.new('Cube.028')
me_cube_028.from_pydata([(-3.5, -1.498, -2.0), (-3.5, -1.498, 2.0), (-3.5, 1.498, -2.0), (-3.5, 1.498, 2.0), (3.5, -1.498, -2.0), (3.5, -1.498, 2.0), (3.5, 1.498, -2.0), (3.5, 1.498, 2.0)], [], [(0, 1, 3, 2), (2, 3, 7, 6), (6, 7, 5, 4), (4, 5, 1, 0), (2, 6, 4, 0), (7, 3, 1, 5)])
_uv = me_cube_028.uv_layers.new(name='UVMap')
_uv.uv.foreach_set('vector', [0.375, 0.0, 0.625, 0.0, 0.625, 0.25, 0.375, 0.25, 0.375, 0.25, 0.625, 0.25, 0.625, 0.5, 0.375, 0.5, 0.375, 0.5, 0.625, 0.5, 0.625, 0.75, 0.375, 0.75, 0.375, 0.75, 0.625, 0.75, 0.625, 1.0, 0.375, 1.0, 0.125, 0.5, 0.375, 0.5, 0.375, 0.75, 0.125, 0.75, 0.625, 0.5, 0.875, 0.5, 0.875, 0.75, 0.625, 0.75])
me_cube_028.update()
me_cube_029 = bpy.data.meshes.new('Cube.029')
me_cube_029.from_pydata([(-3.5, -1.498, -2.0), (-3.5, -1.498, 2.0), (-3.5, 1.498, -2.0), (-3.5, 1.498, 2.0), (3.5, -1.498, -2.0), (3.5, -1.498, 2.0), (3.5, 1.498, -2.0), (3.5, 1.498, 2.0)], [], [(0, 1, 3, 2), (2, 3, 7, 6), (6, 7, 5, 4), (4, 5, 1, 0), (2, 6, 4, 0), (7, 3, 1, 5)])
_uv = me_cube_029.uv_layers.new(name='UVMap')
_uv.uv.foreach_set('vector', [0.375, 0.0, 0.625, 0.0, 0.625, 0.25, 0.375, 0.25, 0.375, 0.25, 0.625, 0.25, 0.625, 0.5, 0.375, 0.5, 0.375, 0.5, 0.625, 0.5, 0.625, 0.75, 0.375, 0.75, 0.375, 0.75, 0.625, 0.75, 0.625, 1.0, 0.375, 1.0, 0.125, 0.5, 0.375, 0.5, 0.375, 0.75, 0.125, 0.75, 0.625, 0.5, 0.875, 0.5, 0.875, 0.75, 0.625, 0.75])
me_cube_029.update()

# ---- objects
ob_stroller = bpy.data.objects.new('Stroller', me_cube_002)
ob_ground = bpy.data.objects.new('Ground', me_cube_001)
ob_light = bpy.data.objects.new('Light', light_light)
ob_camera = bpy.data.objects.new('Camera', cam_camera)
ob_building = bpy.data.objects.new('Building', me_cube_003)
ob_building_001 = bpy.data.objects.new('Building.001', me_cube_004)
ob_building_002 = bpy.data.objects.new('Building.002', me_cube_012)
ob_building_003 = bpy.data.objects.new('Building.003', me_cube_007)
ob_building_004 = bpy.data.objects.new('Building.004', me_cube_013)
ob_building_005 = bpy.data.objects.new('Building.005', me_cube_009)
ob_building_006 = bpy.data.objects.new('Building.006', me_cube_010)
ob_building_007 = bpy.data.objects.new('Building.007', me_cube_011)
ob_building_008 = bpy.data.objects.new('Building.008', me_cube_014)
ob_building_009 = bpy.data.objects.new('Building.009', me_cube_015)
ob_building_010 = bpy.data.objects.new('Building.010', me_cube_016)
ob_building_011 = bpy.data.objects.new('Building.011', me_cube_017)
ob_building_012 = bpy.data.objects.new('Building.012', me_cube_018)
ob_building_013 = bpy.data.objects.new('Building.013', me_cube_019)
ob_building_014 = bpy.data.objects.new('Building.014', me_cube_020)
ob_building_015 = bpy.data.objects.new('Building.015', me_cube_021)
ob_building_016 = bpy.data.objects.new('Building.016', me_cube_022)
ob_building_017 = bpy.data.objects.new('Building.017', me_cube_023)
ob_building_018 = bpy.data.objects.new('Building.018', me_cube_024)
ob_building_019 = bpy.data.objects.new('Building.019', me_cube_025)
ob_building_020 = bpy.data.objects.new('Building.020', me_cube_026)
ob_building_021 = bpy.data.objects.new('Building.021', me_cube_027)
ob_building_022 = bpy.data.objects.new('Building.022', me_cube_028)
ob_building_023 = bpy.data.objects.new('Building.023', me_cube_029)

# ---- transforms, parenting, visibility, modifiers, constraints
ob_stroller.location = (-38.2, 3.25, 13.5)
ob_stroller.rotation_euler = (0.0, -0.2009, 0.0)
ob_stroller.lock_location = (False, True, False)
ob_ground.location = (0.0, 0.0, 20.0)
ob_light.location = (0.0, 0.0, 25.0)
ob_light.rotation_euler = (0.6503, 0.05522, 1.866)
ob_light.lock_rotations_4d = False
ob_light.empty_display_type = 'ARROWS'
ob_light.color = (0.0, 0.0, 0.0, 0.0)
ob_light.lineart.crease_threshold = 0.0
ob_camera.location = (7.359, -6.926, 30.0)
ob_camera.rotation_euler = (1.109, 0.0, 0.8149)
ob_camera.lock_rotations_4d = False
ob_camera.empty_display_type = 'ARROWS'
ob_camera.color = (0.0, 0.0, 0.0, 0.0)
ob_camera.display_type = 'WIRE'
ob_camera.lineart.crease_threshold = 0.0
ob_building.location = (0.0, -9.0, 22.15)
ob_building_001.location = (0.0, 9.0, 22.15)
ob_building_002.location = (-67.63, 9.0, 9.134)
ob_building_002.rotation_euler = (0.0, -0.2009, 0.0)
ob_building_003.location = (-8.84, 9.0, 21.11)
ob_building_003.rotation_euler = (0.0, -0.2009, 0.0)
ob_building_004.location = (-77.43, 9.0, 7.139)
ob_building_004.rotation_euler = (0.0, -0.2009, 0.0)
ob_building_005.location = (-18.64, 9.0, 19.11)
ob_building_005.rotation_euler = (0.0, -0.2009, 0.0)
ob_building_006.location = (-38.24, 9.0, 15.12)
ob_building_006.rotation_euler = (0.0, -0.2009, 0.0)
ob_building_007.location = (-28.44, 9.0, 17.12)
ob_building_007.rotation_euler = (0.0, -0.2009, 0.0)
ob_building_008.location = (-57.83, 9.0, 11.13)
ob_building_008.rotation_euler = (0.0, -0.2009, 0.0)
ob_building_009.location = (-48.04, 9.0, 13.12)
ob_building_009.rotation_euler = (0.0, -0.2009, 0.0)
ob_building_010.location = (-77.43, 9.0, 7.139)
ob_building_010.rotation_euler = (0.0, -0.2009, 0.0)
ob_building_011.location = (-67.63, 9.0, 9.134)
ob_building_011.rotation_euler = (0.0, -0.2009, 0.0)
ob_building_012.location = (-87.23, 9.0, 5.143)
ob_building_012.rotation_euler = (0.0, -0.2009, 0.0)
ob_building_013.location = (-97.03, 9.0, 3.148)
ob_building_013.rotation_euler = (0.0, -0.2009, 0.0)
ob_building_014.location = (-97.03, -9.0, 3.148)
ob_building_014.rotation_euler = (0.0, -0.2009, 0.0)
ob_building_015.location = (-87.23, -9.0, 5.143)
ob_building_015.rotation_euler = (0.0, -0.2009, 0.0)
ob_building_016.location = (-67.63, -9.0, 9.134)
ob_building_016.rotation_euler = (0.0, -0.2009, 0.0)
ob_building_017.location = (-77.43, -9.0, 7.139)
ob_building_017.rotation_euler = (0.0, -0.2009, 0.0)
ob_building_018.location = (-48.04, -9.0, 13.12)
ob_building_018.rotation_euler = (0.0, -0.2009, 0.0)
ob_building_019.location = (-57.83, -9.0, 11.13)
ob_building_019.rotation_euler = (0.0, -0.2009, 0.0)
ob_building_020.location = (-28.44, -9.0, 17.12)
ob_building_020.rotation_euler = (0.0, -0.2009, 0.0)
ob_building_021.location = (-38.24, -9.0, 15.12)
ob_building_021.rotation_euler = (0.0, -0.2009, 0.0)
ob_building_022.location = (-18.64, -9.0, 19.11)
ob_building_022.rotation_euler = (0.0, -0.2009, 0.0)
ob_building_023.location = (-8.84, -9.0, 21.11)
ob_building_023.rotation_euler = (0.0, -0.2009, 0.0)

# ---- collection membership
scene.collection.objects.link(ob_stroller)
scene.collection.objects.link(ob_ground)
col_tools.objects.link(ob_light)
col_tools.objects.link(ob_camera)
col_buildings.objects.link(ob_building)
col_buildings.objects.link(ob_building_001)
col_buildings.objects.link(ob_building_002)
col_buildings.objects.link(ob_building_003)
col_buildings.objects.link(ob_building_004)
col_buildings.objects.link(ob_building_005)
col_buildings.objects.link(ob_building_006)
col_buildings.objects.link(ob_building_007)
col_buildings.objects.link(ob_building_008)
col_buildings.objects.link(ob_building_009)
col_buildings.objects.link(ob_building_010)
col_buildings.objects.link(ob_building_011)
col_buildings.objects.link(ob_building_012)
col_buildings.objects.link(ob_building_013)
col_buildings.objects.link(ob_building_014)
col_buildings.objects.link(ob_building_015)
col_buildings.objects.link(ob_building_016)
col_buildings.objects.link(ob_building_017)
col_buildings.objects.link(ob_building_018)
col_buildings.objects.link(ob_building_019)
col_buildings.objects.link(ob_building_020)
col_buildings.objects.link(ob_building_021)
col_buildings.objects.link(ob_building_022)
col_buildings.objects.link(ob_building_023)

# ---- scene / render settings (as saved in the file)
scene.camera = ob_camera
scene.frame_start = 1; scene.frame_end = 250; scene.frame_set(127)
scene.render.engine = 'BLENDER_EEVEE_NEXT'
scene.cycles.sampling_pattern = 'TABULATED_SOBOL'
bpy.context.view_layer.update()
